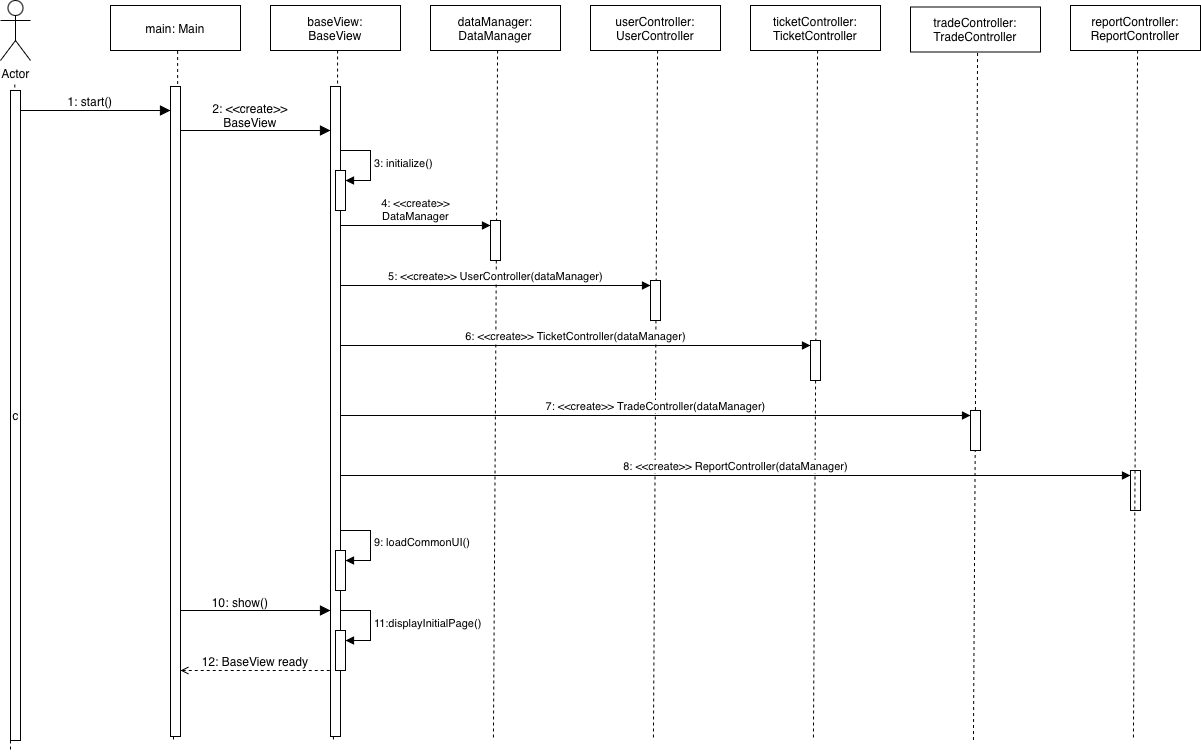

The diagram above was exported from draw.io. Its source (the exported page's mxGraphModel, read from the mxfile embedded in the PNG):
<mxGraphModel dx="855" dy="1162" grid="1" gridSize="10" guides="1" tooltips="1" connect="1" arrows="1" fold="1" page="1" pageScale="1" pageWidth="827" pageHeight="1169" math="0" shadow="0">
  <root>
    <mxCell id="0" />
    <mxCell id="1" parent="0" />
    <mxCell id="tB5fTuCEEMrd6OxRC8Px-1" parent="1" style="shape=umlActor;verticalLabelPosition=bottom;verticalAlign=top;html=1;" value="Actor" vertex="1">
      <mxGeometry height="60" width="30" x="50" y="80" as="geometry" />
    </mxCell>
    <mxCell id="tB5fTuCEEMrd6OxRC8Px-2" parent="1" style="html=1;whiteSpace=wrap;" value="main: Main" vertex="1">
      <mxGeometry height="45" width="130" x="160" y="85" as="geometry" />
    </mxCell>
    <mxCell id="tB5fTuCEEMrd6OxRC8Px-3" parent="1" style="html=1;whiteSpace=wrap;" value="baseView:&lt;div&gt;BaseView&lt;/div&gt;" vertex="1">
      <mxGeometry height="45" width="130" x="320" y="85" as="geometry" />
    </mxCell>
    <mxCell id="tB5fTuCEEMrd6OxRC8Px-4" parent="1" style="html=1;whiteSpace=wrap;" value="dataManager:&lt;div&gt;DataManager&lt;/div&gt;" vertex="1">
      <mxGeometry height="45" width="130" x="480" y="85" as="geometry" />
    </mxCell>
    <mxCell id="tB5fTuCEEMrd6OxRC8Px-5" parent="1" style="html=1;whiteSpace=wrap;" value="userController:&lt;div&gt;UserController&lt;/div&gt;" vertex="1">
      <mxGeometry height="45" width="130" x="640" y="85" as="geometry" />
    </mxCell>
    <mxCell id="tB5fTuCEEMrd6OxRC8Px-6" parent="1" style="html=1;whiteSpace=wrap;" value="ticketController:&lt;div&gt;TicketController&lt;/div&gt;" vertex="1">
      <mxGeometry height="45" width="130" x="800" y="85" as="geometry" />
    </mxCell>
    <mxCell id="tB5fTuCEEMrd6OxRC8Px-7" parent="1" style="html=1;whiteSpace=wrap;" value="tradeController:&lt;div&gt;TradeController&lt;/div&gt;" vertex="1">
      <mxGeometry height="45" width="130" x="960" y="86.5" as="geometry" />
    </mxCell>
    <mxCell id="tB5fTuCEEMrd6OxRC8Px-10" edge="1" parent="1" source="tB5fTuCEEMrd6OxRC8Px-17" style="endArrow=none;endFill=0;endSize=12;html=1;rounded=0;dashed=1;" value="">
      <mxGeometry relative="1" width="160" as="geometry">
        <mxPoint x="64.28999999999999" y="164" as="sourcePoint" />
        <mxPoint x="60" y="830" as="targetPoint" />
      </mxGeometry>
    </mxCell>
    <mxCell id="tB5fTuCEEMrd6OxRC8Px-11" edge="1" parent="1" source="tB5fTuCEEMrd6OxRC8Px-21" style="endArrow=none;endFill=0;endSize=12;html=1;rounded=0;dashed=1;" value="">
      <mxGeometry relative="1" width="160" as="geometry">
        <mxPoint x="227.14" y="130.5" as="sourcePoint" />
        <mxPoint x="223" y="820" as="targetPoint" />
      </mxGeometry>
    </mxCell>
    <mxCell id="tB5fTuCEEMrd6OxRC8Px-12" edge="1" parent="1" source="tB5fTuCEEMrd6OxRC8Px-25" style="endArrow=none;endFill=0;endSize=12;html=1;rounded=0;dashed=1;" value="">
      <mxGeometry relative="1" width="160" as="geometry">
        <mxPoint x="387.07" y="130" as="sourcePoint" />
        <mxPoint x="382.93" y="819.5" as="targetPoint" />
      </mxGeometry>
    </mxCell>
    <mxCell id="tB5fTuCEEMrd6OxRC8Px-13" edge="1" parent="1" style="endArrow=none;endFill=0;endSize=12;html=1;rounded=0;dashed=1;" value="">
      <mxGeometry relative="1" width="160" as="geometry">
        <mxPoint x="547.0699999999999" y="130" as="sourcePoint" />
        <mxPoint x="542.93" y="819.5" as="targetPoint" />
      </mxGeometry>
    </mxCell>
    <mxCell id="tB5fTuCEEMrd6OxRC8Px-14" edge="1" parent="1" style="endArrow=none;endFill=0;endSize=12;html=1;rounded=0;dashed=1;" value="">
      <mxGeometry relative="1" width="160" as="geometry">
        <mxPoint x="707.0699999999999" y="130" as="sourcePoint" />
        <mxPoint x="702.93" y="819.5" as="targetPoint" />
      </mxGeometry>
    </mxCell>
    <mxCell id="tB5fTuCEEMrd6OxRC8Px-15" edge="1" parent="1" style="endArrow=none;endFill=0;endSize=12;html=1;rounded=0;dashed=1;" value="">
      <mxGeometry relative="1" width="160" as="geometry">
        <mxPoint x="867.0699999999999" y="130" as="sourcePoint" />
        <mxPoint x="862.93" y="819.5" as="targetPoint" />
      </mxGeometry>
    </mxCell>
    <mxCell id="tB5fTuCEEMrd6OxRC8Px-16" edge="1" parent="1" style="endArrow=none;endFill=0;endSize=12;html=1;rounded=0;dashed=1;" value="">
      <mxGeometry relative="1" width="160" as="geometry">
        <mxPoint x="1027.07" y="132.5" as="sourcePoint" />
        <mxPoint x="1022.9300000000001" y="822" as="targetPoint" />
      </mxGeometry>
    </mxCell>
    <mxCell id="tB5fTuCEEMrd6OxRC8Px-18" edge="1" parent="1" style="endArrow=none;endFill=0;endSize=12;html=1;rounded=0;dashed=1;" target="tB5fTuCEEMrd6OxRC8Px-17" value="">
      <mxGeometry relative="1" width="160" as="geometry">
        <mxPoint x="64.28999999999999" y="164" as="sourcePoint" />
        <mxPoint x="60" y="830" as="targetPoint" />
      </mxGeometry>
    </mxCell>
    <mxCell id="tB5fTuCEEMrd6OxRC8Px-17" parent="1" style="html=1;points=[[0,0,0,0,5],[0,1,0,0,-5],[1,0,0,0,5],[1,1,0,0,-5]];perimeter=orthogonalPerimeter;outlineConnect=0;targetShapes=umlLifeline;portConstraint=eastwest;newEdgeStyle={&quot;curved&quot;:0,&quot;rounded&quot;:0};" value="c " vertex="1">
      <mxGeometry height="650" width="10" x="60" y="170" as="geometry" />
    </mxCell>
    <mxCell id="tB5fTuCEEMrd6OxRC8Px-22" edge="1" parent="1" style="endArrow=none;endFill=0;endSize=12;html=1;rounded=0;dashed=1;" target="tB5fTuCEEMrd6OxRC8Px-21" value="">
      <mxGeometry relative="1" width="160" as="geometry">
        <mxPoint x="227.14" y="130.5" as="sourcePoint" />
        <mxPoint x="223" y="820" as="targetPoint" />
      </mxGeometry>
    </mxCell>
    <mxCell id="tB5fTuCEEMrd6OxRC8Px-21" parent="1" style="html=1;points=[[0,0,0,0,5],[0,1,0,0,-5],[1,0,0,0,5],[1,1,0,0,-5]];perimeter=orthogonalPerimeter;outlineConnect=0;targetShapes=umlLifeline;portConstraint=eastwest;newEdgeStyle={&quot;curved&quot;:0,&quot;rounded&quot;:0};" value="" vertex="1">
      <mxGeometry height="650" width="10" x="220" y="166" as="geometry" />
    </mxCell>
    <mxCell id="tB5fTuCEEMrd6OxRC8Px-23" edge="1" parent="1" style="endArrow=block;endFill=1;endSize=8;html=1;rounded=0;" value="">
      <mxGeometry relative="1" width="160" as="geometry">
        <mxPoint x="70" y="190" as="sourcePoint" />
        <mxPoint x="220" y="190" as="targetPoint" />
      </mxGeometry>
    </mxCell>
    <mxCell id="tB5fTuCEEMrd6OxRC8Px-24" parent="1" style="text;html=1;whiteSpace=wrap;strokeColor=none;fillColor=none;align=center;verticalAlign=middle;rounded=0;" value="1: start()" vertex="1">
      <mxGeometry height="30" width="60" x="110" y="166" as="geometry" />
    </mxCell>
    <mxCell id="tB5fTuCEEMrd6OxRC8Px-26" edge="1" parent="1" style="endArrow=none;endFill=0;endSize=12;html=1;rounded=0;dashed=1;" target="tB5fTuCEEMrd6OxRC8Px-25" value="">
      <mxGeometry relative="1" width="160" as="geometry">
        <mxPoint x="387.07" y="130" as="sourcePoint" />
        <mxPoint x="382.93" y="819.5" as="targetPoint" />
      </mxGeometry>
    </mxCell>
    <mxCell id="tB5fTuCEEMrd6OxRC8Px-25" parent="1" style="html=1;points=[[0,0,0,0,5],[0,1,0,0,-5],[1,0,0,0,5],[1,1,0,0,-5]];perimeter=orthogonalPerimeter;outlineConnect=0;targetShapes=umlLifeline;portConstraint=eastwest;newEdgeStyle={&quot;curved&quot;:0,&quot;rounded&quot;:0};" value="" vertex="1">
      <mxGeometry height="650" width="10" x="380" y="166" as="geometry" />
    </mxCell>
    <mxCell id="tB5fTuCEEMrd6OxRC8Px-27" edge="1" parent="1" style="endArrow=block;endFill=1;endSize=8;html=1;rounded=0;" value="">
      <mxGeometry relative="1" width="160" as="geometry">
        <mxPoint x="230" y="210" as="sourcePoint" />
        <mxPoint x="380" y="210" as="targetPoint" />
      </mxGeometry>
    </mxCell>
    <mxCell id="tB5fTuCEEMrd6OxRC8Px-28" parent="1" style="text;html=1;whiteSpace=wrap;strokeColor=none;fillColor=none;align=center;verticalAlign=middle;rounded=0;" value="2: &amp;lt;&amp;lt;create&amp;gt;&amp;gt;&lt;div&gt;BaseView&lt;/div&gt;" vertex="1">
      <mxGeometry height="30" width="80" x="260" y="180" as="geometry" />
    </mxCell>
    <mxCell id="tB5fTuCEEMrd6OxRC8Px-33" parent="1" style="html=1;points=[[0,0,0,0,5],[0,1,0,0,-5],[1,0,0,0,5],[1,1,0,0,-5]];perimeter=orthogonalPerimeter;outlineConnect=0;targetShapes=umlLifeline;portConstraint=eastwest;newEdgeStyle={&quot;curved&quot;:0,&quot;rounded&quot;:0};" value="" vertex="1">
      <mxGeometry height="40" width="10" x="385" y="250" as="geometry" />
    </mxCell>
    <mxCell id="tB5fTuCEEMrd6OxRC8Px-34" edge="1" parent="1" style="html=1;align=left;spacingLeft=2;endArrow=block;rounded=0;edgeStyle=orthogonalEdgeStyle;curved=0;rounded=0;" target="tB5fTuCEEMrd6OxRC8Px-33" value="3: initialize()">
      <mxGeometry relative="1" as="geometry">
        <Array as="points">
          <mxPoint x="420" y="260" />
        </Array>
        <mxPoint x="390" y="230" as="sourcePoint" />
      </mxGeometry>
    </mxCell>
    <mxCell id="tB5fTuCEEMrd6OxRC8Px-35" parent="1" style="html=1;points=[[0,0,0,0,5],[0,1,0,0,-5],[1,0,0,0,5],[1,1,0,0,-5]];perimeter=orthogonalPerimeter;outlineConnect=0;targetShapes=umlLifeline;portConstraint=eastwest;newEdgeStyle={&quot;curved&quot;:0,&quot;rounded&quot;:0};" value="" vertex="1">
      <mxGeometry height="40" width="10" x="540" y="300" as="geometry" />
    </mxCell>
    <mxCell id="tB5fTuCEEMrd6OxRC8Px-36" edge="1" parent="1" style="html=1;verticalAlign=bottom;startArrow=none;endArrow=block;startSize=8;curved=0;rounded=0;entryX=0;entryY=0;entryDx=0;entryDy=5;startFill=0;" target="tB5fTuCEEMrd6OxRC8Px-35" value="4: &amp;lt;&amp;lt;create&amp;gt;&amp;gt;&lt;div&gt;DataManager&lt;/div&gt;">
      <mxGeometry relative="1" as="geometry">
        <mxPoint x="390" y="305" as="sourcePoint" />
      </mxGeometry>
    </mxCell>
    <mxCell id="tB5fTuCEEMrd6OxRC8Px-39" parent="1" style="html=1;points=[[0,0,0,0,5],[0,1,0,0,-5],[1,0,0,0,5],[1,1,0,0,-5]];perimeter=orthogonalPerimeter;outlineConnect=0;targetShapes=umlLifeline;portConstraint=eastwest;newEdgeStyle={&quot;curved&quot;:0,&quot;rounded&quot;:0};" value="" vertex="1">
      <mxGeometry height="40" width="10" x="700" y="360" as="geometry" />
    </mxCell>
    <mxCell id="tB5fTuCEEMrd6OxRC8Px-40" edge="1" parent="1" style="html=1;verticalAlign=bottom;startArrow=none;endArrow=block;startSize=8;curved=0;rounded=0;entryX=0;entryY=0;entryDx=0;entryDy=5;startFill=0;" target="tB5fTuCEEMrd6OxRC8Px-39" value="5: &amp;lt;&amp;lt;create&amp;gt;&amp;gt; UserController(dataManager)">
      <mxGeometry relative="1" as="geometry">
        <mxPoint x="390" y="365" as="sourcePoint" />
      </mxGeometry>
    </mxCell>
    <mxCell id="tB5fTuCEEMrd6OxRC8Px-41" parent="1" style="html=1;points=[[0,0,0,0,5],[0,1,0,0,-5],[1,0,0,0,5],[1,1,0,0,-5]];perimeter=orthogonalPerimeter;outlineConnect=0;targetShapes=umlLifeline;portConstraint=eastwest;newEdgeStyle={&quot;curved&quot;:0,&quot;rounded&quot;:0};" value="" vertex="1">
      <mxGeometry height="40" width="10" x="860" y="420" as="geometry" />
    </mxCell>
    <mxCell id="tB5fTuCEEMrd6OxRC8Px-42" edge="1" parent="1" style="html=1;verticalAlign=bottom;startArrow=none;endArrow=block;startSize=8;curved=0;rounded=0;entryX=0;entryY=0;entryDx=0;entryDy=5;startFill=0;" target="tB5fTuCEEMrd6OxRC8Px-41" value="6: &amp;lt;&amp;lt;create&amp;gt;&amp;gt; TicketController(dataManager)">
      <mxGeometry relative="1" as="geometry">
        <mxPoint x="390" y="425" as="sourcePoint" />
      </mxGeometry>
    </mxCell>
    <mxCell id="tB5fTuCEEMrd6OxRC8Px-45" parent="1" style="html=1;points=[[0,0,0,0,5],[0,1,0,0,-5],[1,0,0,0,5],[1,1,0,0,-5]];perimeter=orthogonalPerimeter;outlineConnect=0;targetShapes=umlLifeline;portConstraint=eastwest;newEdgeStyle={&quot;curved&quot;:0,&quot;rounded&quot;:0};" value="" vertex="1">
      <mxGeometry height="40" width="10" x="1020" y="490" as="geometry" />
    </mxCell>
    <mxCell id="tB5fTuCEEMrd6OxRC8Px-46" edge="1" parent="1" style="html=1;verticalAlign=bottom;startArrow=none;endArrow=block;startSize=8;curved=0;rounded=0;entryX=0;entryY=0;entryDx=0;entryDy=5;startFill=0;" target="tB5fTuCEEMrd6OxRC8Px-45" value="7: &amp;lt;&amp;lt;create&amp;gt;&amp;gt; TradeController(dataManager)">
      <mxGeometry relative="1" x="-0.0006" as="geometry">
        <mxPoint as="offset" />
        <mxPoint x="390" y="495" as="sourcePoint" />
      </mxGeometry>
    </mxCell>
    <mxCell id="tB5fTuCEEMrd6OxRC8Px-47" parent="1" style="html=1;points=[[0,0,0,0,5],[0,1,0,0,-5],[1,0,0,0,5],[1,1,0,0,-5]];perimeter=orthogonalPerimeter;outlineConnect=0;targetShapes=umlLifeline;portConstraint=eastwest;newEdgeStyle={&quot;curved&quot;:0,&quot;rounded&quot;:0};" value="" vertex="1">
      <mxGeometry height="40" width="10" x="1180" y="550" as="geometry" />
    </mxCell>
    <mxCell id="tB5fTuCEEMrd6OxRC8Px-48" edge="1" parent="1" style="html=1;verticalAlign=bottom;startArrow=none;endArrow=block;startSize=8;curved=0;rounded=0;entryX=0;entryY=0;entryDx=0;entryDy=5;startFill=0;" target="tB5fTuCEEMrd6OxRC8Px-47" value="8: &amp;lt;&amp;lt;create&amp;gt;&amp;gt; ReportController(dataManager)">
      <mxGeometry relative="1" as="geometry">
        <mxPoint x="390" y="555" as="sourcePoint" />
      </mxGeometry>
    </mxCell>
    <mxCell id="tB5fTuCEEMrd6OxRC8Px-49" parent="1" style="html=1;whiteSpace=wrap;" value="reportController:&lt;div&gt;ReportController&lt;/div&gt;" vertex="1">
      <mxGeometry height="45" width="130" x="1120" y="85" as="geometry" />
    </mxCell>
    <mxCell id="tB5fTuCEEMrd6OxRC8Px-50" edge="1" parent="1" style="endArrow=none;endFill=0;endSize=12;html=1;rounded=0;dashed=1;" value="">
      <mxGeometry relative="1" width="160" as="geometry">
        <mxPoint x="1187.07" y="130" as="sourcePoint" />
        <mxPoint x="1182.93" y="819.5" as="targetPoint" />
      </mxGeometry>
    </mxCell>
    <mxCell id="tB5fTuCEEMrd6OxRC8Px-59" parent="1" style="html=1;points=[[0,0,0,0,5],[0,1,0,0,-5],[1,0,0,0,5],[1,1,0,0,-5]];perimeter=orthogonalPerimeter;outlineConnect=0;targetShapes=umlLifeline;portConstraint=eastwest;newEdgeStyle={&quot;curved&quot;:0,&quot;rounded&quot;:0};" value="" vertex="1">
      <mxGeometry height="40" width="10" x="385" y="630" as="geometry" />
    </mxCell>
    <mxCell id="tB5fTuCEEMrd6OxRC8Px-60" edge="1" parent="1" style="html=1;align=left;spacingLeft=2;endArrow=block;rounded=0;edgeStyle=orthogonalEdgeStyle;curved=0;rounded=0;" target="tB5fTuCEEMrd6OxRC8Px-59" value="9: loadCommonUI()">
      <mxGeometry relative="1" x="-0.0028" as="geometry">
        <mxPoint as="offset" />
        <Array as="points">
          <mxPoint x="420" y="640" />
        </Array>
        <mxPoint x="390" y="610" as="sourcePoint" />
      </mxGeometry>
    </mxCell>
    <mxCell id="tB5fTuCEEMrd6OxRC8Px-61" parent="1" style="html=1;points=[[0,0,0,0,5],[0,1,0,0,-5],[1,0,0,0,5],[1,1,0,0,-5]];perimeter=orthogonalPerimeter;outlineConnect=0;targetShapes=umlLifeline;portConstraint=eastwest;newEdgeStyle={&quot;curved&quot;:0,&quot;rounded&quot;:0};" value="" vertex="1">
      <mxGeometry height="40" width="10" x="385" y="710" as="geometry" />
    </mxCell>
    <mxCell id="tB5fTuCEEMrd6OxRC8Px-62" edge="1" parent="1" style="html=1;align=left;spacingLeft=2;endArrow=block;rounded=0;edgeStyle=orthogonalEdgeStyle;curved=0;rounded=0;" target="tB5fTuCEEMrd6OxRC8Px-61" value="11:displayInitialPage()">
      <mxGeometry relative="1" as="geometry">
        <Array as="points">
          <mxPoint x="420" y="720" />
        </Array>
        <mxPoint x="390" y="690" as="sourcePoint" />
      </mxGeometry>
    </mxCell>
    <mxCell id="tB5fTuCEEMrd6OxRC8Px-63" edge="1" parent="1" style="endArrow=block;endFill=1;endSize=8;html=1;rounded=0;" value="">
      <mxGeometry relative="1" width="160" as="geometry">
        <mxPoint x="230" y="690" as="sourcePoint" />
        <mxPoint x="380" y="690" as="targetPoint" />
      </mxGeometry>
    </mxCell>
    <mxCell id="tB5fTuCEEMrd6OxRC8Px-64" parent="1" style="text;html=1;whiteSpace=wrap;strokeColor=none;fillColor=none;align=center;verticalAlign=middle;rounded=0;" value="10: show()" vertex="1">
      <mxGeometry height="30" width="60" x="260" y="667" as="geometry" />
    </mxCell>
    <mxCell id="tB5fTuCEEMrd6OxRC8Px-65" edge="1" parent="1" style="endArrow=none;endFill=0;endSize=8;html=1;rounded=0;startArrow=open;startFill=0;dashed=1;" value="">
      <mxGeometry relative="1" width="160" as="geometry">
        <mxPoint x="230" y="750" as="sourcePoint" />
        <mxPoint x="380" y="750" as="targetPoint" />
      </mxGeometry>
    </mxCell>
    <mxCell id="tB5fTuCEEMrd6OxRC8Px-66" parent="1" style="text;html=1;whiteSpace=wrap;strokeColor=none;fillColor=none;align=center;verticalAlign=middle;rounded=0;" value="12: BaseView ready" vertex="1">
      <mxGeometry height="30" width="130" x="240" y="726" as="geometry" />
    </mxCell>
  </root>
</mxGraphModel>